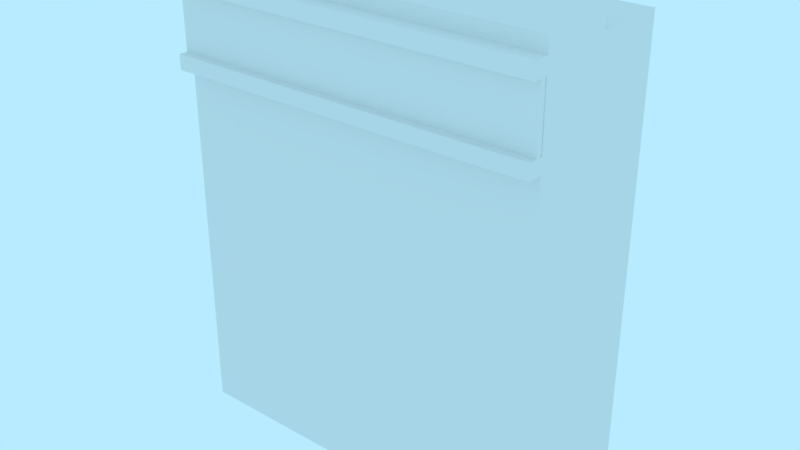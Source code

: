 # Source: prop-pier-wall.blend  (saved by Blender 2.79.0; exported with 4.5.12 LTS)
import bpy
from mathutils import Matrix  # noqa: F401  (used for matrix-valued properties, if any)

bpy.ops.wm.read_factory_settings(use_empty=True)
scene = bpy.context.scene
scene.name = 'Scene'

# ---- collections
col_collection_1 = bpy.data.collections.new('Collection 1'); scene.collection.children.link(col_collection_1)

# ---- world
world_world = bpy.data.worlds.new('World'); scene.world = world_world
world_world.color = (0.4794, 0.8327, 1.0)
world_world.use_sun_shadow = False
world_world.sun_shadow_jitter_overblur = 0.0
world_world.cycles.sampling_method = 'MANUAL'

# ---- meshes
me_prop_pier_wall = bpy.data.meshes.new('prop-pier-wall')
me_prop_pier_wall.from_pydata([(-2.5, -5.8, 1.0), (-2.5, 0.2, 1.0), (-2.5, -5.8, -1.0), (-2.5, 0.2, -1.0), (2.5, -5.8, 1.0), (2.5, 0.2, 1.0), (2.5, -5.8, -1.0), (2.5, 0.2, -1.0), (-2.5, -5.8, 2.535e-07), (-2.5, 0.2, -8.742e-09), (2.5, -5.8, 2.535e-07), (2.5, 0.2, -8.742e-09), (-2.5, 0.4, 1.0), (2.5, 0.4, 1.0), (-2.5, 0.4, -1.748e-08), (2.5, 0.4, -1.748e-08), (1.25, -5.8, -1.0), (0.0, -5.8, -1.0), (-1.25, -5.8, -1.0), (-1.25, 0.2, -1.0), (0.0, 0.2, -1.0), (1.25, 0.2, -1.0), (-1.25, -5.8, 1.0), (0.0, -5.8, 1.0), (1.25, -5.8, 1.0), (1.25, 0.2, 1.0), (0.0, 0.2, 1.0), (-1.25, 0.2, 1.0), (-1.25, 0.2, -8.742e-09), (0.0, 0.2, -8.742e-09), (1.25, 0.2, -8.742e-09), (1.25, 0.4, 1.0), (0.0, 0.4, 1.0), (-1.25, 0.4, 1.0), (-1.25, 0.4, -1.748e-08), (0.0, 0.4, -1.748e-08), (1.25, 0.4, -1.748e-08), (-2.5, -2.8, 1.0), (-2.5, -2.8, -1.0), (2.5, -2.8, -1.0), (2.5, -2.8, 1.0), (2.5, -2.8, 1.224e-07), (-2.5, -2.8, 1.224e-07), (1.25, -2.8, 1.0), (0.0, -2.8, 1.0), (-1.25, -2.8, 1.0), (-1.25, -2.8, -1.0), (0.0, -2.8, -1.0), (1.25, -2.8, -1.0), (-2.5, -1.3, 1.0), (-2.5, -1.3, -1.0), (2.5, -1.3, -1.0), (2.5, -1.3, 1.0), (2.5, -1.3, 5.682e-08), (-2.5, -1.3, 5.682e-08), (1.25, -1.3, 1.0), (0.0, -1.3, 1.0), (-1.25, -1.3, 1.0), (-1.25, -1.3, -1.0), (0.0, -1.3, -1.0), (1.25, -1.3, -1.0), (-2.5, 0.2, 1.0), (2.5, 0.2, 1.0), (-2.5, -4.47e-08, 1.0), (2.5, -4.47e-08, 1.0), (-2.5, 0.2, 1.2), (2.5, 0.2, 1.2), (-2.5, -4.47e-08, 1.2), (2.5, -4.47e-08, 1.2), (-1.25, 0.2, 1.0), (0.0, 0.2, 1.0), (1.25, 0.2, 1.0), (-1.25, -4.47e-08, 1.0), (0.0, -4.47e-08, 1.0), (1.25, -4.47e-08, 1.0), (-1.25, 0.2, 1.2), (0.0, 0.2, 1.2), (1.25, 0.2, 1.2), (-1.25, -4.47e-08, 1.2), (0.0, -4.47e-08, 1.2), (1.25, -4.47e-08, 1.2), (-2.5, -0.8, 1.0), (2.5, -0.8, 1.0), (-2.5, -1.0, 1.0), (2.5, -1.0, 1.0), (-2.5, -0.8, 1.2), (2.5, -0.8, 1.2), (-2.5, -1.0, 1.2), (2.5, -1.0, 1.2), (-1.25, -0.8, 1.0), (0.0, -0.8, 1.0), (1.25, -0.8, 1.0), (-1.25, -1.0, 1.0), (0.0, -1.0, 1.0), (1.25, -1.0, 1.0), (-1.25, -0.8, 1.2), (0.0, -0.8, 1.2), (1.25, -0.8, 1.2), (-1.25, -1.0, 1.2), (0.0, -1.0, 1.2), (1.25, -1.0, 1.2), (-2.5, 0.1013, 1.083), (2.5, 0.1013, 1.083), (-2.5, -0.9013, 1.083), (2.5, -0.9013, 1.083), (-2.484, 0.09812, 0.9492), (2.484, 0.09812, 0.9492), (-2.484, -0.8981, 0.9492), (2.484, -0.8981, 0.9492), (1.25, 0.1013, 1.083), (0.0, 0.1013, 1.083), (-1.25, 0.1013, 1.083), (-1.25, -0.9013, 1.083), (0.0, -0.9013, 1.083), (1.25, -0.9013, 1.083), (1.242, 0.09812, 0.9492), (0.0, 0.09812, 0.9492), (-1.242, 0.09812, 0.9492), (-1.242, -0.8981, 0.9492), (0.0, -0.8981, 0.9492), (1.242, -0.8981, 0.9492)], [], [(54, 9, 3, 50), (60, 21, 7, 51), (53, 11, 5, 52), (57, 27, 1, 49), (5, 11, 15, 13), (19, 3, 9, 28), (51, 7, 11, 53), (49, 1, 9, 54), (34, 14, 12, 33), (9, 1, 12, 14), (25, 5, 13, 31), (28, 9, 14, 34), (11, 30, 36, 15), (30, 29, 35, 36), (29, 28, 34, 35), (1, 27, 33, 12), (27, 26, 32, 33), (26, 25, 31, 32), (15, 36, 31, 13), (36, 35, 32, 31), (35, 34, 33, 32), (7, 21, 30, 11), (21, 20, 29, 30), (20, 19, 28, 29), (52, 5, 25, 55), (55, 25, 26, 56), (56, 26, 27, 57), (50, 3, 19, 58), (58, 19, 20, 59), (59, 20, 21, 60), (17, 47, 48, 16), (18, 46, 47, 17), (2, 38, 46, 18), (23, 44, 45, 22), (24, 43, 44, 23), (4, 40, 43, 24), (0, 37, 42, 8), (6, 39, 41, 10), (22, 45, 37, 0), (10, 41, 40, 4), (16, 48, 39, 6), (8, 42, 38, 2), (47, 59, 60, 48), (46, 58, 59, 47), (38, 50, 58, 46), (44, 56, 57, 45), (43, 55, 56, 44), (40, 52, 55, 43), (37, 49, 54, 42), (39, 51, 53, 41), (45, 57, 49, 37), (41, 53, 52, 40), (48, 60, 51, 39), (42, 54, 50, 38), (71, 62, 64, 74), (77, 80, 68, 66), (62, 66, 68, 64), (71, 77, 66, 62), (63, 67, 65, 61), (72, 78, 67, 63), (64, 68, 80, 74), (74, 80, 79, 73), (73, 79, 78, 72), (61, 65, 75, 69), (69, 75, 76, 70), (70, 76, 77, 71), (65, 67, 78, 75), (75, 78, 79, 76), (76, 79, 80, 77), (61, 69, 72, 63), (69, 70, 73, 72), (70, 71, 74, 73), (91, 82, 84, 94), (97, 100, 88, 86), (82, 86, 88, 84), (91, 97, 86, 82), (83, 87, 85, 81), (92, 98, 87, 83), (84, 88, 100, 94), (94, 100, 99, 93), (93, 99, 98, 92), (81, 85, 95, 89), (89, 95, 96, 90), (90, 96, 97, 91), (85, 87, 98, 95), (95, 98, 99, 96), (96, 99, 100, 97), (81, 89, 92, 83), (89, 90, 93, 92), (90, 91, 94, 93), (111, 101, 103, 112), (104, 108, 106, 102), (101, 105, 107, 103), (114, 120, 108, 104), (111, 117, 105, 101), (102, 106, 115, 109), (109, 115, 116, 110), (110, 116, 117, 111), (103, 107, 118, 112), (112, 118, 119, 113), (113, 119, 120, 114), (102, 109, 114, 104), (109, 110, 113, 114), (110, 111, 112, 113)])
_uv = me_prop_pier_wall.uv_layers.new(name='UVMap')
_uv.uv.foreach_set('vector', [-1.012, 0.4629, -1.012, 0.9816, -1.358, 0.9816, -1.358, 0.4629, 2.186, 0.4629, 2.186, 0.9816, 1.754, 0.9816, 1.754, 0.4629, 1.408, 0.4629, 1.408, 0.9816, 1.063, 0.9816, 1.063, 0.4629, -0.234, 0.4629, -0.234, 0.9816, -0.6663, 0.9816, -0.6663, 0.4629, 1.063, 0.9816, 1.408, 0.9816, 1.408, 1.051, 1.063, 1.051, 0.1365, 0.6351, -0.2957, 0.6351, -0.2957, 0.2893, 0.1365, 0.2893, 1.754, 0.4629, 1.754, 0.9816, 1.408, 0.9816, 1.408, 0.4629, -0.6663, 0.4629, -0.6663, 0.9816, -1.012, 0.9816, -1.012, 0.4629, 0.2258, 0.9793, -0.2064, 0.9793, -0.2064, 0.6335, 0.2258, 0.6335, -1.012, 0.9816, -0.6663, 0.9816, -0.6663, 1.051, -1.012, 1.051, 0.6304, 0.9816, 1.063, 0.9816, 1.063, 1.051, 0.6304, 1.051, -1.444, 0.9816, -1.012, 0.9816, -1.012, 1.051, -1.444, 1.051, -2.741, 0.9816, -2.309, 0.9816, -2.309, 1.051, -2.741, 1.051, -2.309, 0.9816, -1.877, 0.9816, -1.877, 1.051, -2.309, 1.051, -1.877, 0.9816, -1.444, 0.9816, -1.444, 1.051, -1.877, 1.051, -0.6663, 0.9816, -0.234, 0.9816, -0.234, 1.051, -0.6663, 1.051, -0.234, 0.9816, 0.1982, 0.9816, 0.1982, 1.051, -0.234, 1.051, 0.1982, 0.9816, 0.6304, 0.9816, 0.6304, 1.051, 0.1982, 1.051, 1.523, 0.9793, 1.09, 0.9793, 1.09, 0.6335, 1.523, 0.6335, 1.09, 0.9793, 0.6581, 0.9793, 0.6581, 0.6335, 1.09, 0.6335, 0.6581, 0.9793, 0.2258, 0.9793, 0.2258, 0.6335, 0.6581, 0.6335, 1.433, 0.6351, 1.001, 0.6351, 1.001, 0.2893, 1.433, 0.2893, 1.001, 0.6351, 0.5688, 0.6351, 0.5688, 0.2893, 1.001, 0.2893, 0.5688, 0.6351, 0.1365, 0.6351, 0.1365, 0.2893, 0.5688, 0.2893, 1.063, 0.4629, 1.063, 0.9816, 0.6304, 0.9816, 0.6304, 0.4629, 0.6304, 0.4629, 0.6304, 0.9816, 0.1982, 0.9816, 0.1982, 0.4629, 0.1982, 0.4629, 0.1982, 0.9816, -0.234, 0.9816, -0.234, 0.4629, 3.483, 0.4629, 3.483, 0.9816, 3.051, 0.9816, 3.051, 0.4629, 3.051, 0.4629, 3.051, 0.9816, 2.619, 0.9816, 2.619, 0.4629, 2.619, 0.4629, 2.619, 0.9816, 2.186, 0.9816, 2.186, 0.4629, 2.619, -1.093, 2.619, -0.05576, 2.186, -0.05576, 2.186, -1.093, 3.051, -1.093, 3.051, -0.05577, 2.619, -0.05576, 2.619, -1.093, 3.483, -1.093, 3.483, -0.05577, 3.051, -0.05577, 3.051, -1.093, 0.1982, -1.093, 0.1982, -0.05576, -0.234, -0.05576, -0.2341, -1.093, 0.6304, -1.093, 0.6304, -0.05576, 0.1982, -0.05576, 0.1982, -1.093, 1.063, -1.093, 1.063, -0.05576, 0.6304, -0.05576, 0.6304, -1.093, -0.6663, -1.093, -0.6663, -0.05575, -1.012, -0.05575, -1.012, -1.093, 1.754, -1.093, 1.754, -0.05576, 1.408, -0.05576, 1.408, -1.093, -0.2341, -1.093, -0.234, -0.05576, -0.6663, -0.05575, -0.6663, -1.093, 1.408, -1.093, 1.408, -0.05576, 1.063, -0.05576, 1.063, -1.093, 2.186, -1.093, 2.186, -0.05576, 1.754, -0.05576, 1.754, -1.093, -1.012, -1.093, -1.012, -0.05575, -1.358, -0.05575, -1.358, -1.093, 2.619, -0.05576, 2.619, 0.4629, 2.186, 0.4629, 2.186, -0.05576, 3.051, -0.05577, 3.051, 0.4629, 2.619, 0.4629, 2.619, -0.05576, 3.483, -0.05577, 3.483, 0.4629, 3.051, 0.4629, 3.051, -0.05577, 0.1982, -0.05576, 0.1982, 0.4629, -0.234, 0.4629, -0.234, -0.05576, 0.6304, -0.05576, 0.6304, 0.4629, 0.1982, 0.4629, 0.1982, -0.05576, 1.063, -0.05576, 1.063, 0.4629, 0.6304, 0.4629, 0.6304, -0.05576, -0.6663, -0.05575, -0.6663, 0.4629, -1.012, 0.4629, -1.012, -0.05575, 1.754, -0.05576, 1.754, 0.4629, 1.408, 0.4629, 1.408, -0.05576, -0.234, -0.05576, -0.234, 0.4629, -0.6663, 0.4629, -0.6663, -0.05575, 1.408, -0.05576, 1.408, 0.4629, 1.063, 0.4629, 1.063, -0.05576, 2.186, -0.05576, 2.186, 0.4629, 1.754, 0.4629, 1.754, -0.05576, -1.012, -0.05575, -1.012, 0.4629, -1.358, 0.4629, -1.358, -0.05575, 0.5103, -0.1417, 0.5103, -0.6416, 0.5903, -0.6416, 0.5903, -0.1417, 0.6706, -0.1417, 0.5906, -0.1417, 0.5906, -0.6416, 0.6706, -0.6416, 0.9116, 1.278, 0.9116, 1.358, 0.8316, 1.358, 0.8316, 1.278, 0.7509, -0.1417, 0.6709, -0.1417, 0.6709, -0.6416, 0.7509, -0.6416, 0.8316, 1.198, 0.9116, 1.198, 0.9116, 1.278, 0.8316, 1.278, 0.7513, 0.8581, 0.8313, 0.8581, 0.8313, 1.358, 0.7513, 1.358, 0.7513, -0.6416, 0.8313, -0.6416, 0.8313, -0.1417, 0.7513, -0.1417, 0.7513, -0.1417, 0.8313, -0.1417, 0.8313, 0.3582, 0.7513, 0.3582, 0.7513, 0.3582, 0.8313, 0.3582, 0.8313, 0.8581, 0.7513, 0.8581, 0.7509, 1.358, 0.6709, 1.358, 0.6709, 0.8581, 0.7509, 0.8581, 0.7509, 0.8581, 0.6709, 0.8581, 0.6709, 0.3582, 0.7509, 0.3582, 0.7509, 0.3582, 0.6709, 0.3582, 0.6709, -0.1417, 0.7509, -0.1417, 0.6706, 1.358, 0.5906, 1.358, 0.5906, 0.8581, 0.6706, 0.8581, 0.6706, 0.8581, 0.5906, 0.8581, 0.5906, 0.3582, 0.6706, 0.3582, 0.6706, 0.3582, 0.5906, 0.3582, 0.5906, -0.1417, 0.6706, -0.1417, 0.5103, 1.358, 0.5103, 0.8581, 0.5903, 0.8581, 0.5903, 1.358, 0.5103, 0.8581, 0.5103, 0.3582, 0.5903, 0.3582, 0.5903, 0.8581, 0.5103, 0.3582, 0.5103, -0.1417, 0.5903, -0.1417, 0.5903, 0.3582, -0.2007, 0.163, -0.2007, -0.3369, -0.1207, -0.3369, -0.1207, 0.163, -0.04034, 0.163, -0.1203, 0.163, -0.1203, -0.3369, -0.04034, -0.3369, 0.2007, 1.583, 0.2007, 1.663, 0.1207, 1.663, 0.1207, 1.583, 0.03999, 0.163, -0.03999, 0.163, -0.03999, -0.3369, 0.03999, -0.3369, 0.1207, 1.502, 0.2007, 1.502, 0.2007, 1.582, 0.1207, 1.582, 0.04035, 1.163, 0.1203, 1.163, 0.1203, 1.663, 0.04035, 1.663, 0.04035, -0.3369, 0.1203, -0.3369, 0.1203, 0.163, 0.04035, 0.163, 0.04035, 0.163, 0.1203, 0.163, 0.1203, 0.6629, 0.04035, 0.6629, 0.04035, 0.6629, 0.1203, 0.6629, 0.1203, 1.163, 0.04035, 1.163, 0.03999, 1.663, -0.03999, 1.663, -0.03999, 1.163, 0.03999, 1.163, 0.03999, 1.163, -0.03999, 1.163, -0.03999, 0.6629, 0.03999, 0.6629, 0.03999, 0.6629, -0.03999, 0.6629, -0.03999, 0.163, 0.03999, 0.163, -0.04034, 1.663, -0.1203, 1.663, -0.1203, 1.163, -0.04034, 1.163, -0.04034, 1.163, -0.1203, 1.163, -0.1203, 0.6629, -0.04034, 0.6629, -0.04034, 0.6629, -0.1203, 0.6629, -0.1203, 0.163, -0.04034, 0.163, -0.2007, 1.663, -0.2007, 1.163, -0.1207, 1.163, -0.1207, 1.663, -0.2007, 1.163, -0.2007, 0.6629, -0.1207, 0.6629, -0.1207, 1.163, -0.2007, 0.6629, -0.2007, 0.163, -0.1207, 0.163, -0.1207, 0.6629, 0.03881, 0.2129, -0.3879, 0.2129, -0.3879, -0.04488, 0.03881, -0.04488, -0.3879, 0.2999, -0.342, 0.3007, -0.342, 0.5568, -0.3879, 0.5576, -0.2957, 0.5576, -0.3417, 0.5568, -0.3417, 0.3007, -0.2957, 0.2999, 0.8923, 0.2996, 0.8896, 0.2565, 1.314, 0.2565, 1.319, 0.2996, 0.03881, 0.2131, 0.04153, 0.2562, -0.3825, 0.2562, -0.3879, 0.2131, 1.319, 0.2131, 1.314, 0.2562, 0.8896, 0.2562, 0.8923, 0.2131, 0.8923, 0.2131, 0.8896, 0.2562, 0.4655, 0.2562, 0.4655, 0.2131, 0.4655, 0.2131, 0.4655, 0.2562, 0.04153, 0.2562, 0.03881, 0.2131, -0.3879, 0.2996, -0.3825, 0.2565, 0.04153, 0.2565, 0.03881, 0.2996, 0.03881, 0.2996, 0.04153, 0.2565, 0.4655, 0.2565, 0.4655, 0.2996, 0.4655, 0.2996, 0.4655, 0.2565, 0.8896, 0.2565, 0.8923, 0.2996, 1.319, 0.2129, 0.8923, 0.2129, 0.8923, -0.04488, 1.319, -0.04488, 0.8923, 0.2129, 0.4655, 0.2129, 0.4655, -0.04488, 0.8923, -0.04488, 0.4655, 0.2129, 0.03881, 0.2129, 0.03881, -0.04488, 0.4655, -0.04488])
me_prop_pier_wall.use_remesh_preserve_volume = False
me_prop_pier_wall.use_remesh_preserve_attributes = False
me_prop_pier_wall.use_mirror_vertex_groups = False
me_prop_pier_wall.update()

# ---- objects
ob_prop_pier_wall = bpy.data.objects.new('prop-pier-wall', me_prop_pier_wall)

# ---- transforms, parenting, visibility, modifiers, constraints
ob_prop_pier_wall.location = (0.0, 0.0, 0.0)
ob_prop_pier_wall.rotation_euler = (1.571, -0.0, 0.0)
ob_prop_pier_wall.show_all_edges = True
ob_prop_pier_wall.lineart.crease_threshold = 0.0
_vg = ob_prop_pier_wall.vertex_groups.new(name='displacement')
_vg.add([16, 17, 18, 19, 20, 21, 22, 23, 24, 25, 26, 27, 28, 29, 30, 31, 32, 33, 34, 35, 36, 43, 44, 45, 46, 47, 48, 55, 56, 57, 58, 59, 60, 69, 70, 71, 72, 73, 74, 75, 76, 77, 78, 79, 80, 89, 90, 91, 92, 93, 94, 95, 96, 97, 98, 99, 100, 109, 110, 111, 112, 113, 114, 115, 116, 117, 118, 119, 120], 1.0, 'REPLACE')
_m = ob_prop_pier_wall.modifiers.new('Displace', 'DISPLACE')
_m.vertex_group = 'displacement'
_m.mid_level = 1.0
_m.strength = 0.2
_m.texture_coords = 'UV'

# ---- collection membership
col_collection_1.objects.link(ob_prop_pier_wall)

# ---- scene / render settings (as saved in the file)
scene.frame_start = 0; scene.frame_end = 250; scene.frame_set(0)
scene.render.engine = 'BLENDER_EEVEE_NEXT'
scene.render.resolution_percentage = 50
scene.render.fps = 30
scene.render.dither_intensity = 0.0
scene.cycles.use_denoising = False
scene.cycles.samples = 128
scene.cycles.sampling_pattern = 'TABULATED_SOBOL'
scene.cycles.use_adaptive_sampling = False
scene.cycles.use_light_tree = False
scene.cycles.blur_glossy = 0.0
scene.cycles.sample_clamp_indirect = 0.0
scene.view_settings.view_transform = 'Standard'
bpy.context.view_layer.update()

# ---- added for rendering (the .blend has no active camera): camera
cam_auto = bpy.data.cameras.new('AutoCamera')
cam_auto.lens = 50.0
cam_auto.sensor_width = 36.0
cam_auto.clip_end = 1000.0
ob_auto_camera = bpy.data.objects.new('AutoCamera', cam_auto)
scene.collection.objects.link(ob_auto_camera)
ob_auto_camera.location = (7.64529, -9.27435, 3.41623)
ob_auto_camera.rotation_euler = (1.09748, -7.21219e-08, 0.694738)
scene.camera = ob_auto_camera
bpy.context.view_layer.update()
